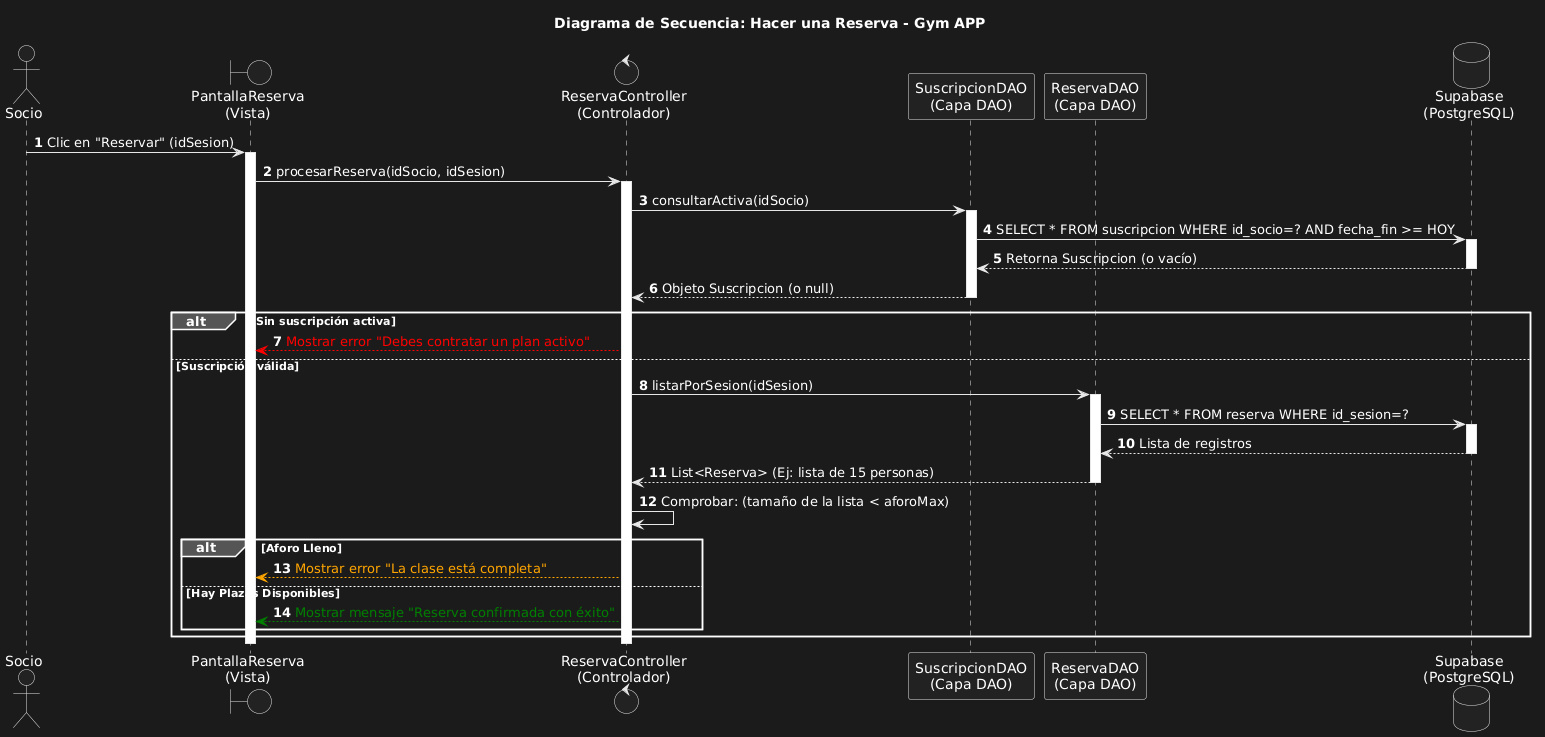

The diagram above was rendered by PlantUML. Its source (embedded in the PNG):
@startuml
title Diagrama de Secuencia: Hacer una Reserva - Gym APP

autonumber
actor "Socio" as User
boundary "PantallaReserva\n(Vista)" as Vista
control "ReservaController\n(Controlador)" as Controller
participant "SuscripcionDAO\n(Capa DAO)" as SuscDAO
participant "ReservaDAO\n(Capa DAO)" as ResDAO
database "Supabase\n(PostgreSQL)" as DB

User -> Vista : Clic en "Reservar" (idSesion)
activate Vista

Vista -> Controller : procesarReserva(idSocio, idSesion)
activate Controller

' --- 1. FILTRO DE PREVENCIÓN: ¿Ha pagado el socio? ---
Controller -> SuscDAO : consultarActiva(idSocio)
activate SuscDAO
SuscDAO -> DB : SELECT * FROM suscripcion WHERE id_socio=? AND fecha_fin >= HOY
activate DB
DB --> SuscDAO : Retorna Suscripcion (o vacío)
deactivate DB
SuscDAO --> Controller : Objeto Suscripcion (o null)
deactivate SuscDAO

alt Sin suscripción activa
  Controller -[#red]-> Vista : <color:red>Mostrar error "Debes contratar un plan activo"</color>
else Suscripción válida

    ' --- 2. FILTRO DE AFORO: ¿Hay hueco en la clase? ---
    Controller -> ResDAO : listarPorSesion(idSesion)
    activate ResDAO
    ResDAO -> DB : SELECT * FROM reserva WHERE id_sesion=?
    activate DB
    DB --> ResDAO : Lista de registros
    deactivate DB
    ResDAO --> Controller : List<Reserva> (Ej: lista de 15 personas)
    deactivate ResDAO

    Controller -> Controller : Comprobar: (tamaño de la lista < aforoMax)

    alt Aforo Lleno
        Controller -[#orange]-> Vista : <color:orange>Mostrar error "La clase está completa"</color>
    else Hay Plazas Disponibles

        ' --- 3. INSERCIÓN: Todo correcto, guardamos la reserva ---
      

       

        Controller -[#green]-> Vista : <color:green>Mostrar mensaje "Reserva confirmada con éxito"</color>

    
    end
end

deactivate Controller
deactivate Vista
@enduml